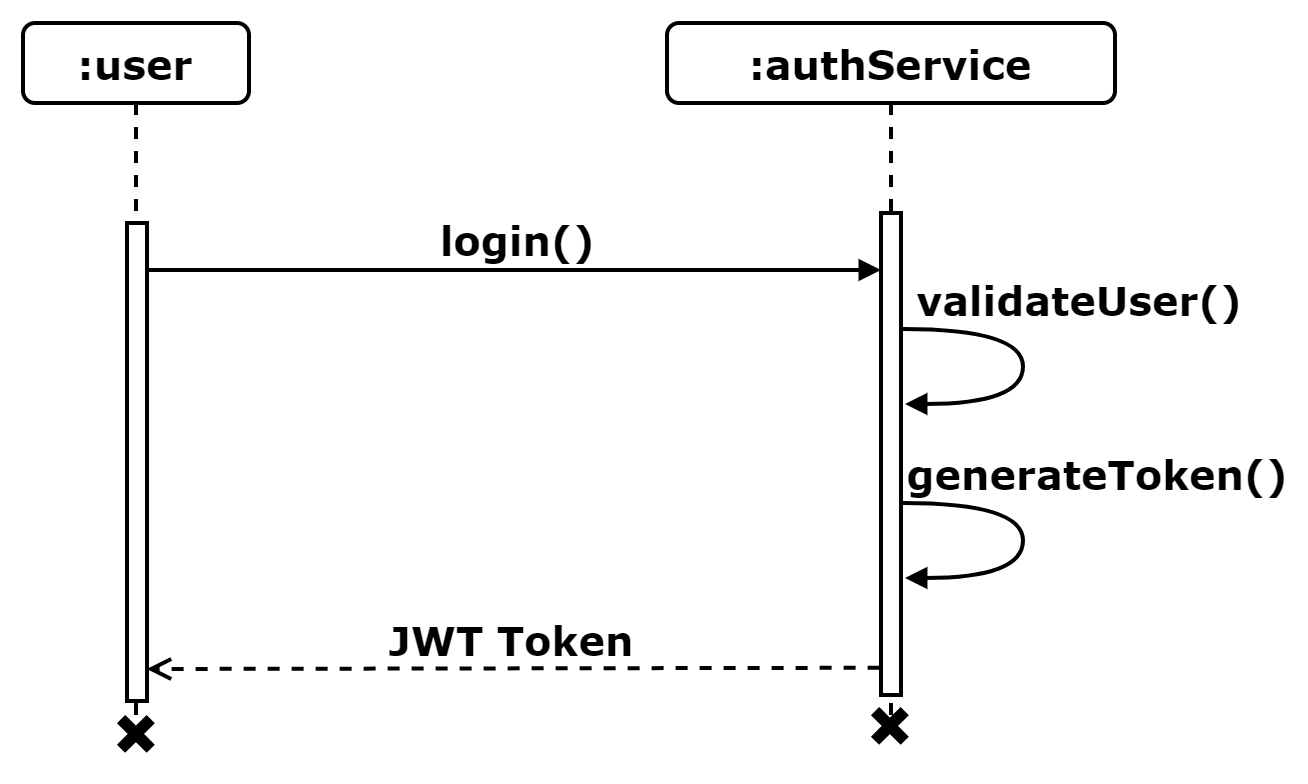

The diagram above was exported from draw.io. Its source (the exported page's mxGraphModel, read from the mxfile embedded in the PNG):
<mxGraphModel dx="2600" dy="2630" grid="0" gridSize="10" guides="1" tooltips="1" connect="1" arrows="1" fold="1" page="0" pageScale="1" pageWidth="1100" pageHeight="850" background="none" math="0" shadow="0">
  <root>
    <mxCell id="0" />
    <mxCell id="1" parent="0" />
    <mxCell id="2" value=":user" style="shape=umlLifeline;perimeter=lifelinePerimeter;whiteSpace=wrap;html=1;container=1;collapsible=0;recursiveResize=0;outlineConnect=0;rounded=1;shadow=0;comic=0;labelBackgroundColor=none;strokeWidth=2;fontFamily=Verdana;fontSize=20;align=center;fontStyle=1" vertex="1" parent="1">
      <mxGeometry x="1838" y="-16" width="113" height="357" as="geometry" />
    </mxCell>
    <mxCell id="3" value="" style="html=1;points=[];perimeter=orthogonalPerimeter;rounded=0;shadow=0;comic=0;labelBackgroundColor=none;strokeWidth=2;fontFamily=Verdana;fontSize=20;align=center;fontStyle=1;whiteSpace=wrap;" vertex="1" parent="2">
      <mxGeometry x="52" y="100" width="10" height="239" as="geometry" />
    </mxCell>
    <mxCell id="4" value=":authService" style="shape=umlLifeline;perimeter=lifelinePerimeter;whiteSpace=wrap;html=1;container=1;collapsible=0;recursiveResize=0;outlineConnect=0;rounded=1;shadow=0;comic=0;labelBackgroundColor=none;strokeWidth=2;fontFamily=Verdana;fontSize=20;align=center;fontStyle=1" vertex="1" parent="1">
      <mxGeometry x="2160" y="-16" width="224" height="350" as="geometry" />
    </mxCell>
    <mxCell id="5" value="" style="html=1;points=[];perimeter=orthogonalPerimeter;rounded=0;shadow=0;comic=0;labelBackgroundColor=none;strokeWidth=2;fontFamily=Verdana;fontSize=20;align=center;fontStyle=1;whiteSpace=wrap;" vertex="1" parent="4">
      <mxGeometry x="107" y="95" width="10" height="241" as="geometry" />
    </mxCell>
    <mxCell id="6" value="login()" style="html=1;verticalAlign=bottom;endArrow=block;labelBackgroundColor=none;fontFamily=Verdana;fontSize=20;edgeStyle=elbowEdgeStyle;elbow=vertical;strokeWidth=2;fontStyle=1;" edge="1" source="3" parent="1">
      <mxGeometry relative="1" as="geometry">
        <mxPoint x="1906" y="107" as="sourcePoint" />
        <mxPoint x="2267" y="107" as="targetPoint" />
      </mxGeometry>
    </mxCell>
    <mxCell id="7" value="validateUser()" style="html=1;verticalAlign=bottom;endArrow=block;labelBackgroundColor=none;fontFamily=Verdana;fontSize=20;elbow=vertical;edgeStyle=orthogonalEdgeStyle;curved=1;exitX=1;exitY=0.14;exitPerimeter=0;strokeWidth=2;fontStyle=1;exitDx=0;exitDy=0;entryX=1.099;entryY=0.303;entryDx=0;entryDy=0;entryPerimeter=0;" edge="1" parent="1">
      <mxGeometry x="-0.2231" y="28" relative="1" as="geometry">
        <mxPoint x="2278" y="137" as="sourcePoint" />
        <mxPoint x="2278.99" y="174.49" as="targetPoint" />
        <Array as="points">
          <mxPoint x="2338" y="136.80000000000007" />
          <mxPoint x="2338" y="174.80000000000007" />
        </Array>
        <mxPoint as="offset" />
      </mxGeometry>
    </mxCell>
    <mxCell id="8" value="generateToken()" style="html=1;verticalAlign=bottom;endArrow=block;labelBackgroundColor=none;fontFamily=Verdana;fontSize=20;elbow=vertical;edgeStyle=orthogonalEdgeStyle;curved=1;exitX=1;exitY=0.14;exitPerimeter=0;strokeWidth=2;fontStyle=1;exitDx=0;exitDy=0;entryX=1.099;entryY=0.303;entryDx=0;entryDy=0;entryPerimeter=0;" edge="1" parent="1">
      <mxGeometry x="-0.2333" y="37" relative="1" as="geometry">
        <mxPoint x="2278" y="224" as="sourcePoint" />
        <mxPoint x="2278.99" y="261.49" as="targetPoint" />
        <Array as="points">
          <mxPoint x="2338" y="223.80000000000007" />
          <mxPoint x="2338" y="261.80000000000007" />
        </Array>
        <mxPoint as="offset" />
      </mxGeometry>
    </mxCell>
    <mxCell id="9" value="JWT Token" style="html=1;verticalAlign=bottom;endArrow=open;dashed=1;endSize=8;labelBackgroundColor=none;fontFamily=Verdana;fontSize=20;edgeStyle=elbowEdgeStyle;elbow=vertical;strokeWidth=2;fontStyle=1;entryX=0.988;entryY=0.952;entryDx=0;entryDy=0;entryPerimeter=0;exitX=-0.069;exitY=0.951;exitDx=0;exitDy=0;exitPerimeter=0;" edge="1" parent="1">
      <mxGeometry relative="1" as="geometry">
        <mxPoint x="1899.88" y="307.712" as="targetPoint" />
        <Array as="points">
          <mxPoint x="1978" y="307" />
        </Array>
        <mxPoint x="2266.31" y="306.37599999999975" as="sourcePoint" />
      </mxGeometry>
    </mxCell>
    <mxCell id="10" value="" style="shape=cross;whiteSpace=wrap;html=1;fillColor=#000000;rotation=45;strokeWidth=2;fontSize=20;" vertex="1" parent="1">
      <mxGeometry x="2261.9350288425444" y="325.9350288425444" width="19" height="19" as="geometry" />
    </mxCell>
    <mxCell id="11" value="" style="shape=cross;whiteSpace=wrap;html=1;fillColor=#000000;rotation=45;strokeWidth=2;fontSize=20;" vertex="1" parent="1">
      <mxGeometry x="1884.9350288425444" y="329.9350288425444" width="19" height="19" as="geometry" />
    </mxCell>
  </root>
</mxGraphModel>